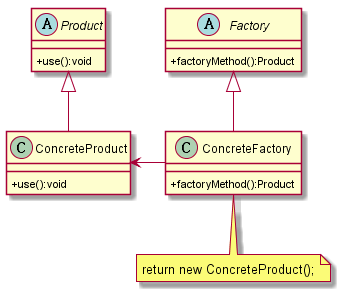

The diagram above was rendered by PlantUML. Its source (embedded in the PNG):
@startuml
skinparam classAttributeIconSize 0
abstract class Product {
    +use():void
}
class ConcreteProduct {
    +use():void
}
abstract class Factory {
    +factoryMethod():Product
}
class ConcreteFactory {
    +factoryMethod():Product
}

Factory <|-- ConcreteFactory
Product <|-- ConcreteProduct
ConcreteProduct <- ConcreteFactory

note "return new ConcreteProduct();" as N1
ConcreteFactory .. N1

@enduml